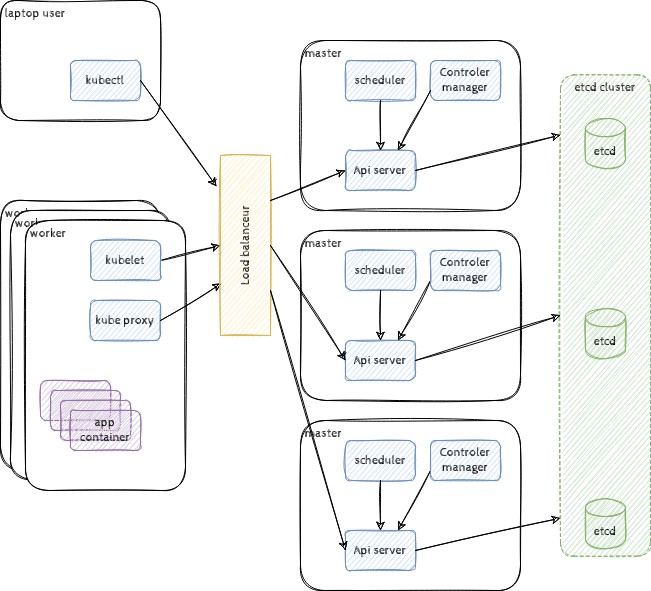

The diagram above was exported from draw.io. Its source (the exported page's mxGraphModel, read from the mxfile embedded in the PNG):
<mxGraphModel dx="1422" dy="927" grid="1" gridSize="10" guides="1" tooltips="1" connect="1" arrows="1" fold="1" page="1" pageScale="1" pageWidth="850" pageHeight="1100" math="0" shadow="0">
  <root>
    <mxCell id="0" />
    <mxCell id="1" parent="0" />
    <mxCell id="zXGB-RtrajsLs3QyvpDE-22" value="&amp;nbsp;worker" style="rounded=1;whiteSpace=wrap;html=1;verticalAlign=top;align=left;sketch=1;fontFamily=Cabin Sketch;fontSource=https%3A%2F%2Ffonts.googleapis.com%2Fcss%3Ffamily%3DCabin%2BSketch;" vertex="1" parent="1">
      <mxGeometry x="160" y="360" width="160" height="270" as="geometry" />
    </mxCell>
    <mxCell id="zXGB-RtrajsLs3QyvpDE-23" value="&amp;nbsp;worker" style="rounded=1;whiteSpace=wrap;html=1;verticalAlign=top;align=left;sketch=1;fontFamily=Cabin Sketch;fontSource=https%3A%2F%2Ffonts.googleapis.com%2Fcss%3Ffamily%3DCabin%2BSketch;" vertex="1" parent="1">
      <mxGeometry x="170" y="370" width="160" height="270" as="geometry" />
    </mxCell>
    <mxCell id="zXGB-RtrajsLs3QyvpDE-1" value="&amp;nbsp;laptop user" style="rounded=1;whiteSpace=wrap;html=1;verticalAlign=top;align=left;sketch=1;fontFamily=Cabin Sketch;fontSource=https%3A%2F%2Ffonts.googleapis.com%2Fcss%3Ffamily%3DCabin%2BSketch;" vertex="1" parent="1">
      <mxGeometry x="160" y="160" width="160" height="120" as="geometry" />
    </mxCell>
    <mxCell id="zXGB-RtrajsLs3QyvpDE-2" value="kubectl" style="rounded=1;whiteSpace=wrap;html=1;sketch=1;fontFamily=Cabin Sketch;fontSource=https%3A%2F%2Ffonts.googleapis.com%2Fcss%3Ffamily%3DCabin%2BSketch;fillColor=#dae8fc;strokeColor=#6c8ebf;" vertex="1" parent="1">
      <mxGeometry x="230" y="220" width="70" height="40" as="geometry" />
    </mxCell>
    <mxCell id="zXGB-RtrajsLs3QyvpDE-3" value="&amp;nbsp;master" style="rounded=1;whiteSpace=wrap;html=1;sketch=1;fontFamily=Cabin Sketch;fontSource=https%3A%2F%2Ffonts.googleapis.com%2Fcss%3Ffamily%3DCabin%2BSketch;verticalAlign=top;align=left;" vertex="1" parent="1">
      <mxGeometry x="460" y="200" width="220" height="170" as="geometry" />
    </mxCell>
    <mxCell id="zXGB-RtrajsLs3QyvpDE-4" value="Api server" style="rounded=1;whiteSpace=wrap;html=1;sketch=1;fontFamily=Cabin Sketch;fontSource=https%3A%2F%2Ffonts.googleapis.com%2Fcss%3Ffamily%3DCabin%2BSketch;fillColor=#dae8fc;strokeColor=#6c8ebf;" vertex="1" parent="1">
      <mxGeometry x="505" y="310" width="70" height="40" as="geometry" />
    </mxCell>
    <mxCell id="zXGB-RtrajsLs3QyvpDE-5" value="scheduler" style="rounded=1;whiteSpace=wrap;html=1;sketch=1;fontFamily=Cabin Sketch;fontSource=https%3A%2F%2Ffonts.googleapis.com%2Fcss%3Ffamily%3DCabin%2BSketch;fillColor=#dae8fc;strokeColor=#6c8ebf;" vertex="1" parent="1">
      <mxGeometry x="505" y="220" width="70" height="40" as="geometry" />
    </mxCell>
    <mxCell id="zXGB-RtrajsLs3QyvpDE-6" value="Controler manager" style="rounded=1;whiteSpace=wrap;html=1;sketch=1;fontFamily=Cabin Sketch;fontSource=https%3A%2F%2Ffonts.googleapis.com%2Fcss%3Ffamily%3DCabin%2BSketch;fillColor=#dae8fc;strokeColor=#6c8ebf;" vertex="1" parent="1">
      <mxGeometry x="590" y="220" width="70" height="40" as="geometry" />
    </mxCell>
    <mxCell id="zXGB-RtrajsLs3QyvpDE-8" value="" style="endArrow=classic;html=1;rounded=0;fontFamily=Cabin Sketch;fontSource=https%3A%2F%2Ffonts.googleapis.com%2Fcss%3Ffamily%3DCabin%2BSketch;entryX=0;entryY=0.125;entryDx=0;entryDy=0;entryPerimeter=0;exitX=1;exitY=0.5;exitDx=0;exitDy=0;sketch=1;" edge="1" parent="1" source="zXGB-RtrajsLs3QyvpDE-4" target="zXGB-RtrajsLs3QyvpDE-44">
      <mxGeometry width="50" height="50" relative="1" as="geometry">
        <mxPoint x="455" y="380" as="sourcePoint" />
        <mxPoint x="505" y="330" as="targetPoint" />
      </mxGeometry>
    </mxCell>
    <mxCell id="zXGB-RtrajsLs3QyvpDE-9" value="" style="endArrow=classic;html=1;rounded=0;fontFamily=Cabin Sketch;fontSource=https%3A%2F%2Ffonts.googleapis.com%2Fcss%3Ffamily%3DCabin%2BSketch;entryX=0.5;entryY=0;entryDx=0;entryDy=0;sketch=1;exitX=0.5;exitY=1;exitDx=0;exitDy=0;" edge="1" parent="1" source="zXGB-RtrajsLs3QyvpDE-5" target="zXGB-RtrajsLs3QyvpDE-4">
      <mxGeometry width="50" height="50" relative="1" as="geometry">
        <mxPoint x="510" y="280" as="sourcePoint" />
        <mxPoint x="625" y="330" as="targetPoint" />
      </mxGeometry>
    </mxCell>
    <mxCell id="zXGB-RtrajsLs3QyvpDE-10" value="" style="endArrow=classic;html=1;rounded=0;fontFamily=Cabin Sketch;fontSource=https%3A%2F%2Ffonts.googleapis.com%2Fcss%3Ffamily%3DCabin%2BSketch;entryX=0.75;entryY=0;entryDx=0;entryDy=0;exitX=0;exitY=0.75;exitDx=0;exitDy=0;sketch=1;" edge="1" parent="1" source="zXGB-RtrajsLs3QyvpDE-6" target="zXGB-RtrajsLs3QyvpDE-4">
      <mxGeometry width="50" height="50" relative="1" as="geometry">
        <mxPoint x="565" y="340" as="sourcePoint" />
        <mxPoint x="635" y="340" as="targetPoint" />
      </mxGeometry>
    </mxCell>
    <mxCell id="zXGB-RtrajsLs3QyvpDE-11" value="" style="endArrow=classic;html=1;rounded=0;fontFamily=Cabin Sketch;fontSource=https%3A%2F%2Ffonts.googleapis.com%2Fcss%3Ffamily%3DCabin%2BSketch;exitX=1;exitY=0.5;exitDx=0;exitDy=0;sketch=1;entryX=-0.08;entryY=0.172;entryDx=0;entryDy=0;entryPerimeter=0;" edge="1" parent="1" source="zXGB-RtrajsLs3QyvpDE-2" target="zXGB-RtrajsLs3QyvpDE-40">
      <mxGeometry width="50" height="50" relative="1" as="geometry">
        <mxPoint x="500" y="240" as="sourcePoint" />
        <mxPoint x="390" y="360" as="targetPoint" />
      </mxGeometry>
    </mxCell>
    <mxCell id="zXGB-RtrajsLs3QyvpDE-12" value="&amp;nbsp;worker" style="rounded=1;whiteSpace=wrap;html=1;verticalAlign=top;align=left;sketch=1;fontFamily=Cabin Sketch;fontSource=https%3A%2F%2Ffonts.googleapis.com%2Fcss%3Ffamily%3DCabin%2BSketch;" vertex="1" parent="1">
      <mxGeometry x="185" y="380" width="160" height="270" as="geometry" />
    </mxCell>
    <mxCell id="zXGB-RtrajsLs3QyvpDE-14" value="" style="endArrow=classic;html=1;rounded=0;fontFamily=Cabin Sketch;fontSource=https%3A%2F%2Ffonts.googleapis.com%2Fcss%3Ffamily%3DCabin%2BSketch;exitX=1;exitY=0.5;exitDx=0;exitDy=0;sketch=1;entryX=0;entryY=0.5;entryDx=0;entryDy=0;" edge="1" parent="1" source="zXGB-RtrajsLs3QyvpDE-15" target="zXGB-RtrajsLs3QyvpDE-40">
      <mxGeometry width="50" height="50" relative="1" as="geometry">
        <mxPoint x="230" y="130" as="sourcePoint" />
        <mxPoint x="390" y="390" as="targetPoint" />
      </mxGeometry>
    </mxCell>
    <mxCell id="zXGB-RtrajsLs3QyvpDE-15" value="kubelet" style="rounded=1;whiteSpace=wrap;html=1;sketch=1;fontFamily=Cabin Sketch;fontSource=https%3A%2F%2Ffonts.googleapis.com%2Fcss%3Ffamily%3DCabin%2BSketch;fillColor=#dae8fc;strokeColor=#6c8ebf;" vertex="1" parent="1">
      <mxGeometry x="250" y="400" width="70" height="40" as="geometry" />
    </mxCell>
    <mxCell id="zXGB-RtrajsLs3QyvpDE-16" value="kube proxy" style="rounded=1;whiteSpace=wrap;html=1;sketch=1;fontFamily=Cabin Sketch;fontSource=https%3A%2F%2Ffonts.googleapis.com%2Fcss%3Ffamily%3DCabin%2BSketch;fillColor=#dae8fc;strokeColor=#6c8ebf;" vertex="1" parent="1">
      <mxGeometry x="250" y="460" width="70" height="40" as="geometry" />
    </mxCell>
    <mxCell id="zXGB-RtrajsLs3QyvpDE-17" value="" style="endArrow=classic;html=1;rounded=0;fontFamily=Cabin Sketch;fontSource=https%3A%2F%2Ffonts.googleapis.com%2Fcss%3Ffamily%3DCabin%2BSketch;exitX=1;exitY=0.5;exitDx=0;exitDy=0;sketch=1;entryX=0.02;entryY=0.711;entryDx=0;entryDy=0;entryPerimeter=0;" edge="1" parent="1" source="zXGB-RtrajsLs3QyvpDE-16" target="zXGB-RtrajsLs3QyvpDE-40">
      <mxGeometry width="50" height="50" relative="1" as="geometry">
        <mxPoint x="250" y="320" as="sourcePoint" />
        <mxPoint x="390" y="420" as="targetPoint" />
      </mxGeometry>
    </mxCell>
    <mxCell id="zXGB-RtrajsLs3QyvpDE-18" value="" style="rounded=1;whiteSpace=wrap;html=1;sketch=1;fontFamily=Cabin Sketch;fontSource=https%3A%2F%2Ffonts.googleapis.com%2Fcss%3Ffamily%3DCabin%2BSketch;fillColor=#e1d5e7;strokeColor=#9673a6;" vertex="1" parent="1">
      <mxGeometry x="200" y="540" width="70" height="40" as="geometry" />
    </mxCell>
    <mxCell id="zXGB-RtrajsLs3QyvpDE-19" value="" style="rounded=1;whiteSpace=wrap;html=1;sketch=1;fontFamily=Cabin Sketch;fontSource=https%3A%2F%2Ffonts.googleapis.com%2Fcss%3Ffamily%3DCabin%2BSketch;fillColor=#e1d5e7;strokeColor=#9673a6;" vertex="1" parent="1">
      <mxGeometry x="210" y="550" width="70" height="40" as="geometry" />
    </mxCell>
    <mxCell id="zXGB-RtrajsLs3QyvpDE-20" value="" style="rounded=1;whiteSpace=wrap;html=1;sketch=1;fontFamily=Cabin Sketch;fontSource=https%3A%2F%2Ffonts.googleapis.com%2Fcss%3Ffamily%3DCabin%2BSketch;fillColor=#e1d5e7;strokeColor=#9673a6;" vertex="1" parent="1">
      <mxGeometry x="220" y="560" width="70" height="40" as="geometry" />
    </mxCell>
    <mxCell id="zXGB-RtrajsLs3QyvpDE-21" value="app container" style="rounded=1;whiteSpace=wrap;html=1;sketch=1;fontFamily=Cabin Sketch;fontSource=https%3A%2F%2Ffonts.googleapis.com%2Fcss%3Ffamily%3DCabin%2BSketch;fillColor=#e1d5e7;strokeColor=#9673a6;" vertex="1" parent="1">
      <mxGeometry x="230" y="570" width="70" height="40" as="geometry" />
    </mxCell>
    <mxCell id="zXGB-RtrajsLs3QyvpDE-24" value="&amp;nbsp;master" style="rounded=1;whiteSpace=wrap;html=1;sketch=1;fontFamily=Cabin Sketch;fontSource=https%3A%2F%2Ffonts.googleapis.com%2Fcss%3Ffamily%3DCabin%2BSketch;verticalAlign=top;align=left;" vertex="1" parent="1">
      <mxGeometry x="460" y="390" width="220" height="170" as="geometry" />
    </mxCell>
    <mxCell id="zXGB-RtrajsLs3QyvpDE-25" value="Api server" style="rounded=1;whiteSpace=wrap;html=1;sketch=1;fontFamily=Cabin Sketch;fontSource=https%3A%2F%2Ffonts.googleapis.com%2Fcss%3Ffamily%3DCabin%2BSketch;fillColor=#dae8fc;strokeColor=#6c8ebf;" vertex="1" parent="1">
      <mxGeometry x="505" y="500" width="70" height="40" as="geometry" />
    </mxCell>
    <mxCell id="zXGB-RtrajsLs3QyvpDE-26" value="scheduler" style="rounded=1;whiteSpace=wrap;html=1;sketch=1;fontFamily=Cabin Sketch;fontSource=https%3A%2F%2Ffonts.googleapis.com%2Fcss%3Ffamily%3DCabin%2BSketch;fillColor=#dae8fc;strokeColor=#6c8ebf;" vertex="1" parent="1">
      <mxGeometry x="505" y="410" width="70" height="40" as="geometry" />
    </mxCell>
    <mxCell id="zXGB-RtrajsLs3QyvpDE-29" value="" style="endArrow=classic;html=1;rounded=0;fontFamily=Cabin Sketch;fontSource=https%3A%2F%2Ffonts.googleapis.com%2Fcss%3Ffamily%3DCabin%2BSketch;entryX=0;entryY=0.5;entryDx=0;entryDy=0;exitX=1;exitY=0.5;exitDx=0;exitDy=0;sketch=1;" edge="1" parent="1" source="zXGB-RtrajsLs3QyvpDE-25" target="zXGB-RtrajsLs3QyvpDE-44">
      <mxGeometry width="50" height="50" relative="1" as="geometry">
        <mxPoint x="455" y="570" as="sourcePoint" />
        <mxPoint x="505" y="520" as="targetPoint" />
      </mxGeometry>
    </mxCell>
    <mxCell id="zXGB-RtrajsLs3QyvpDE-30" value="" style="endArrow=classic;html=1;rounded=0;fontFamily=Cabin Sketch;fontSource=https%3A%2F%2Ffonts.googleapis.com%2Fcss%3Ffamily%3DCabin%2BSketch;entryX=0.5;entryY=0;entryDx=0;entryDy=0;sketch=1;exitX=0.5;exitY=1;exitDx=0;exitDy=0;" edge="1" parent="1" source="zXGB-RtrajsLs3QyvpDE-26" target="zXGB-RtrajsLs3QyvpDE-25">
      <mxGeometry width="50" height="50" relative="1" as="geometry">
        <mxPoint x="510" y="470" as="sourcePoint" />
        <mxPoint x="625" y="520" as="targetPoint" />
      </mxGeometry>
    </mxCell>
    <mxCell id="zXGB-RtrajsLs3QyvpDE-31" value="" style="endArrow=classic;html=1;rounded=0;fontFamily=Cabin Sketch;fontSource=https%3A%2F%2Ffonts.googleapis.com%2Fcss%3Ffamily%3DCabin%2BSketch;entryX=0.75;entryY=0;entryDx=0;entryDy=0;exitX=0;exitY=0.75;exitDx=0;exitDy=0;sketch=1;" edge="1" parent="1" source="zXGB-RtrajsLs3QyvpDE-27" target="zXGB-RtrajsLs3QyvpDE-25">
      <mxGeometry width="50" height="50" relative="1" as="geometry">
        <mxPoint x="565" y="530" as="sourcePoint" />
        <mxPoint x="635" y="530" as="targetPoint" />
      </mxGeometry>
    </mxCell>
    <mxCell id="zXGB-RtrajsLs3QyvpDE-32" value="&amp;nbsp;master" style="rounded=1;whiteSpace=wrap;html=1;sketch=1;fontFamily=Cabin Sketch;fontSource=https%3A%2F%2Ffonts.googleapis.com%2Fcss%3Ffamily%3DCabin%2BSketch;verticalAlign=top;align=left;" vertex="1" parent="1">
      <mxGeometry x="460" y="580" width="220" height="170" as="geometry" />
    </mxCell>
    <mxCell id="zXGB-RtrajsLs3QyvpDE-33" value="Api server" style="rounded=1;whiteSpace=wrap;html=1;sketch=1;fontFamily=Cabin Sketch;fontSource=https%3A%2F%2Ffonts.googleapis.com%2Fcss%3Ffamily%3DCabin%2BSketch;fillColor=#dae8fc;strokeColor=#6c8ebf;" vertex="1" parent="1">
      <mxGeometry x="505" y="690" width="70" height="40" as="geometry" />
    </mxCell>
    <mxCell id="zXGB-RtrajsLs3QyvpDE-34" value="scheduler" style="rounded=1;whiteSpace=wrap;html=1;sketch=1;fontFamily=Cabin Sketch;fontSource=https%3A%2F%2Ffonts.googleapis.com%2Fcss%3Ffamily%3DCabin%2BSketch;fillColor=#dae8fc;strokeColor=#6c8ebf;" vertex="1" parent="1">
      <mxGeometry x="505" y="600" width="70" height="40" as="geometry" />
    </mxCell>
    <mxCell id="zXGB-RtrajsLs3QyvpDE-37" value="" style="endArrow=classic;html=1;rounded=0;fontFamily=Cabin Sketch;fontSource=https%3A%2F%2Ffonts.googleapis.com%2Fcss%3Ffamily%3DCabin%2BSketch;entryX=0;entryY=0.921;entryDx=0;entryDy=0;entryPerimeter=0;exitX=1;exitY=0.5;exitDx=0;exitDy=0;sketch=1;" edge="1" parent="1" source="zXGB-RtrajsLs3QyvpDE-33" target="zXGB-RtrajsLs3QyvpDE-44">
      <mxGeometry width="50" height="50" relative="1" as="geometry">
        <mxPoint x="455" y="760" as="sourcePoint" />
        <mxPoint x="505" y="710" as="targetPoint" />
      </mxGeometry>
    </mxCell>
    <mxCell id="zXGB-RtrajsLs3QyvpDE-38" value="" style="endArrow=classic;html=1;rounded=0;fontFamily=Cabin Sketch;fontSource=https%3A%2F%2Ffonts.googleapis.com%2Fcss%3Ffamily%3DCabin%2BSketch;entryX=0.5;entryY=0;entryDx=0;entryDy=0;sketch=1;exitX=0.5;exitY=1;exitDx=0;exitDy=0;" edge="1" parent="1" source="zXGB-RtrajsLs3QyvpDE-34" target="zXGB-RtrajsLs3QyvpDE-33">
      <mxGeometry width="50" height="50" relative="1" as="geometry">
        <mxPoint x="510" y="660" as="sourcePoint" />
        <mxPoint x="625" y="710" as="targetPoint" />
      </mxGeometry>
    </mxCell>
    <mxCell id="zXGB-RtrajsLs3QyvpDE-39" value="" style="endArrow=classic;html=1;rounded=0;fontFamily=Cabin Sketch;fontSource=https%3A%2F%2Ffonts.googleapis.com%2Fcss%3Ffamily%3DCabin%2BSketch;entryX=0.75;entryY=0;entryDx=0;entryDy=0;exitX=0;exitY=0.75;exitDx=0;exitDy=0;sketch=1;" edge="1" parent="1" source="zXGB-RtrajsLs3QyvpDE-35" target="zXGB-RtrajsLs3QyvpDE-33">
      <mxGeometry width="50" height="50" relative="1" as="geometry">
        <mxPoint x="565" y="720" as="sourcePoint" />
        <mxPoint x="635" y="720" as="targetPoint" />
      </mxGeometry>
    </mxCell>
    <mxCell id="zXGB-RtrajsLs3QyvpDE-40" value="Load balanceur" style="rounded=0;whiteSpace=wrap;html=1;sketch=1;fontFamily=Cabin Sketch;fontSource=https%3A%2F%2Ffonts.googleapis.com%2Fcss%3Ffamily%3DCabin%2BSketch;fillColor=#fff2cc;strokeColor=#d6b656;horizontal=0;" vertex="1" parent="1">
      <mxGeometry x="380" y="315" width="50" height="180" as="geometry" />
    </mxCell>
    <mxCell id="zXGB-RtrajsLs3QyvpDE-41" value="" style="endArrow=classic;html=1;rounded=0;fontFamily=Cabin Sketch;fontSource=https%3A%2F%2Ffonts.googleapis.com%2Fcss%3Ffamily%3DCabin%2BSketch;exitX=1;exitY=0.25;exitDx=0;exitDy=0;sketch=1;entryX=0;entryY=0.5;entryDx=0;entryDy=0;" edge="1" parent="1" source="zXGB-RtrajsLs3QyvpDE-40" target="zXGB-RtrajsLs3QyvpDE-4">
      <mxGeometry width="50" height="50" relative="1" as="geometry">
        <mxPoint x="330" y="490" as="sourcePoint" />
        <mxPoint x="391" y="452.98" as="targetPoint" />
      </mxGeometry>
    </mxCell>
    <mxCell id="zXGB-RtrajsLs3QyvpDE-42" value="" style="endArrow=classic;html=1;rounded=0;fontFamily=Cabin Sketch;fontSource=https%3A%2F%2Ffonts.googleapis.com%2Fcss%3Ffamily%3DCabin%2BSketch;exitX=1;exitY=0.5;exitDx=0;exitDy=0;sketch=1;entryX=0;entryY=0.5;entryDx=0;entryDy=0;" edge="1" parent="1" source="zXGB-RtrajsLs3QyvpDE-40" target="zXGB-RtrajsLs3QyvpDE-25">
      <mxGeometry width="50" height="50" relative="1" as="geometry">
        <mxPoint x="440" y="415" as="sourcePoint" />
        <mxPoint x="515" y="340" as="targetPoint" />
      </mxGeometry>
    </mxCell>
    <mxCell id="zXGB-RtrajsLs3QyvpDE-43" value="" style="endArrow=classic;html=1;rounded=0;fontFamily=Cabin Sketch;fontSource=https%3A%2F%2Ffonts.googleapis.com%2Fcss%3Ffamily%3DCabin%2BSketch;exitX=1;exitY=0.75;exitDx=0;exitDy=0;sketch=1;entryX=0;entryY=0.5;entryDx=0;entryDy=0;" edge="1" parent="1" source="zXGB-RtrajsLs3QyvpDE-40" target="zXGB-RtrajsLs3QyvpDE-33">
      <mxGeometry width="50" height="50" relative="1" as="geometry">
        <mxPoint x="440" y="415" as="sourcePoint" />
        <mxPoint x="515" y="530" as="targetPoint" />
      </mxGeometry>
    </mxCell>
    <mxCell id="zXGB-RtrajsLs3QyvpDE-44" value="etcd cluster" style="rounded=1;whiteSpace=wrap;html=1;sketch=1;fontFamily=Cabin Sketch;fontSource=https%3A%2F%2Ffonts.googleapis.com%2Fcss%3Ffamily%3DCabin%2BSketch;fillColor=#d5e8d4;strokeColor=#82b366;verticalAlign=top;dashed=1;" vertex="1" parent="1">
      <mxGeometry x="720" y="234.38" width="90" height="481.25" as="geometry" />
    </mxCell>
    <mxCell id="zXGB-RtrajsLs3QyvpDE-27" value="Controler manager" style="rounded=1;whiteSpace=wrap;html=1;sketch=1;fontFamily=Cabin Sketch;fontSource=https%3A%2F%2Ffonts.googleapis.com%2Fcss%3Ffamily%3DCabin%2BSketch;fillColor=#dae8fc;strokeColor=#6c8ebf;" vertex="1" parent="1">
      <mxGeometry x="590" y="410" width="70" height="40" as="geometry" />
    </mxCell>
    <mxCell id="zXGB-RtrajsLs3QyvpDE-35" value="Controler manager" style="rounded=1;whiteSpace=wrap;html=1;sketch=1;fontFamily=Cabin Sketch;fontSource=https%3A%2F%2Ffonts.googleapis.com%2Fcss%3Ffamily%3DCabin%2BSketch;fillColor=#dae8fc;strokeColor=#6c8ebf;" vertex="1" parent="1">
      <mxGeometry x="590" y="600" width="70" height="40" as="geometry" />
    </mxCell>
    <mxCell id="zXGB-RtrajsLs3QyvpDE-36" value="etcd" style="shape=cylinder3;whiteSpace=wrap;html=1;boundedLbl=1;backgroundOutline=1;size=9;sketch=1;fontFamily=Cabin Sketch;fontSource=https%3A%2F%2Ffonts.googleapis.com%2Fcss%3Ffamily%3DCabin%2BSketch;fillColor=#d5e8d4;strokeColor=#82b366;" vertex="1" parent="1">
      <mxGeometry x="745" y="658.13" width="40" height="50" as="geometry" />
    </mxCell>
    <mxCell id="zXGB-RtrajsLs3QyvpDE-28" value="etcd" style="shape=cylinder3;whiteSpace=wrap;html=1;boundedLbl=1;backgroundOutline=1;size=9;sketch=1;fontFamily=Cabin Sketch;fontSource=https%3A%2F%2Ffonts.googleapis.com%2Fcss%3Ffamily%3DCabin%2BSketch;fillColor=#d5e8d4;strokeColor=#82b366;" vertex="1" parent="1">
      <mxGeometry x="745" y="468.13" width="40" height="50" as="geometry" />
    </mxCell>
    <mxCell id="zXGB-RtrajsLs3QyvpDE-7" value="etcd" style="shape=cylinder3;whiteSpace=wrap;html=1;boundedLbl=1;backgroundOutline=1;size=9;sketch=1;fontFamily=Cabin Sketch;fontSource=https%3A%2F%2Ffonts.googleapis.com%2Fcss%3Ffamily%3DCabin%2BSketch;fillColor=#d5e8d4;strokeColor=#82b366;" vertex="1" parent="1">
      <mxGeometry x="745" y="278.13" width="40" height="50" as="geometry" />
    </mxCell>
  </root>
</mxGraphModel>